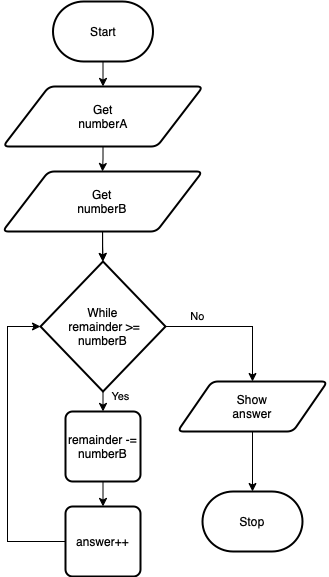

The diagram above was exported from draw.io. Its source (the exported page's mxGraphModel, read from the mxfile embedded in the PNG):
<mxGraphModel dx="606" dy="619" grid="1" gridSize="10" guides="1" tooltips="1" connect="1" arrows="1" fold="1" page="1" pageScale="1" pageWidth="850" pageHeight="1100" math="0" shadow="0">
  <root>
    <mxCell id="0" />
    <mxCell id="1" parent="0" />
    <mxCell id="34" style="edgeStyle=orthogonalEdgeStyle;rounded=0;html=1;entryX=0.5;entryY=0;entryDx=0;entryDy=0;" edge="1" parent="1" source="2" target="9">
      <mxGeometry relative="1" as="geometry" />
    </mxCell>
    <mxCell id="2" value="Start" style="strokeWidth=2;html=1;shape=mxgraph.flowchart.terminator;whiteSpace=wrap;" parent="1" vertex="1">
      <mxGeometry x="375.5" y="10" width="100" height="60" as="geometry" />
    </mxCell>
    <mxCell id="7" value="Stop" style="strokeWidth=2;html=1;shape=mxgraph.flowchart.terminator;whiteSpace=wrap;" parent="1" vertex="1">
      <mxGeometry x="525" y="500" width="100" height="60" as="geometry" />
    </mxCell>
    <mxCell id="8" style="edgeStyle=none;html=1;startArrow=none;" parent="1" source="24" target="12" edge="1">
      <mxGeometry relative="1" as="geometry" />
    </mxCell>
    <mxCell id="33" style="edgeStyle=orthogonalEdgeStyle;rounded=0;html=1;" edge="1" parent="1" source="9" target="24">
      <mxGeometry relative="1" as="geometry" />
    </mxCell>
    <mxCell id="9" value="Get&lt;br&gt;numberA" style="shape=parallelogram;html=1;strokeWidth=2;perimeter=parallelogramPerimeter;whiteSpace=wrap;rounded=1;arcSize=12;size=0.23;" parent="1" vertex="1">
      <mxGeometry x="325.5" y="95" width="200" height="60" as="geometry" />
    </mxCell>
    <mxCell id="11" style="html=1;entryX=0.5;entryY=0;entryDx=0;entryDy=0;edgeStyle=orthogonalEdgeStyle;rounded=0;" parent="1" source="12" target="29" edge="1">
      <mxGeometry relative="1" as="geometry">
        <mxPoint x="645" y="460" as="targetPoint" />
      </mxGeometry>
    </mxCell>
    <mxCell id="21" style="edgeStyle=none;html=1;entryX=0.5;entryY=0;entryDx=0;entryDy=0;" parent="1" source="12" target="26" edge="1">
      <mxGeometry relative="1" as="geometry">
        <mxPoint x="425" y="440" as="targetPoint" />
      </mxGeometry>
    </mxCell>
    <mxCell id="12" value="While&lt;br&gt;&amp;nbsp;remainder &amp;gt;=&lt;br&gt;numberB" style="strokeWidth=2;html=1;shape=mxgraph.flowchart.decision;whiteSpace=wrap;" parent="1" vertex="1">
      <mxGeometry x="363" y="270" width="125" height="130" as="geometry" />
    </mxCell>
    <mxCell id="16" value="Yes" style="text;html=1;align=center;verticalAlign=middle;resizable=0;points=[];autosize=1;strokeColor=none;fillColor=none;fontSize=11;fontFamily=Helvetica;fontColor=default;" parent="1" vertex="1">
      <mxGeometry x="423" y="390" width="40" height="30" as="geometry" />
    </mxCell>
    <mxCell id="17" value="No" style="text;html=1;align=center;verticalAlign=middle;resizable=0;points=[];autosize=1;strokeColor=none;fillColor=none;fontSize=11;fontFamily=Helvetica;fontColor=default;" parent="1" vertex="1">
      <mxGeometry x="500" y="310" width="40" height="30" as="geometry" />
    </mxCell>
    <mxCell id="35" value="" style="edgeStyle=orthogonalEdgeStyle;rounded=0;html=1;" edge="1" parent="1" source="24" target="12">
      <mxGeometry relative="1" as="geometry" />
    </mxCell>
    <mxCell id="24" value="Get&lt;br&gt;numberB" style="shape=parallelogram;html=1;strokeWidth=2;perimeter=parallelogramPerimeter;whiteSpace=wrap;rounded=1;arcSize=12;size=0.23;" vertex="1" parent="1">
      <mxGeometry x="325" y="180" width="200" height="60" as="geometry" />
    </mxCell>
    <mxCell id="38" style="edgeStyle=orthogonalEdgeStyle;rounded=0;html=1;entryX=0.5;entryY=0;entryDx=0;entryDy=0;" edge="1" parent="1" source="26" target="31">
      <mxGeometry relative="1" as="geometry" />
    </mxCell>
    <mxCell id="26" value="remainder -= numberB" style="rounded=1;whiteSpace=wrap;html=1;absoluteArcSize=1;arcSize=14;strokeWidth=2;" vertex="1" parent="1">
      <mxGeometry x="388" y="420" width="75" height="70" as="geometry" />
    </mxCell>
    <mxCell id="37" style="edgeStyle=orthogonalEdgeStyle;rounded=0;html=1;" edge="1" parent="1" source="29" target="7">
      <mxGeometry relative="1" as="geometry" />
    </mxCell>
    <mxCell id="29" value="Show&lt;br&gt;answer" style="shape=parallelogram;html=1;strokeWidth=2;perimeter=parallelogramPerimeter;whiteSpace=wrap;rounded=1;arcSize=12;size=0.23;" vertex="1" parent="1">
      <mxGeometry x="500" y="390" width="150" height="50" as="geometry" />
    </mxCell>
    <mxCell id="40" style="edgeStyle=orthogonalEdgeStyle;rounded=0;html=1;entryX=0;entryY=0.5;entryDx=0;entryDy=0;entryPerimeter=0;" edge="1" parent="1" source="31" target="12">
      <mxGeometry relative="1" as="geometry">
        <mxPoint x="310" y="320" as="targetPoint" />
        <Array as="points">
          <mxPoint x="330" y="550" />
          <mxPoint x="330" y="335" />
        </Array>
      </mxGeometry>
    </mxCell>
    <mxCell id="31" value="answer++" style="rounded=1;whiteSpace=wrap;html=1;absoluteArcSize=1;arcSize=14;strokeWidth=2;" vertex="1" parent="1">
      <mxGeometry x="388" y="515" width="75" height="70" as="geometry" />
    </mxCell>
  </root>
</mxGraphModel>